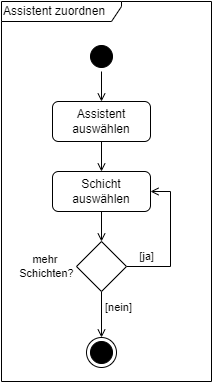

The diagram above was exported from draw.io. Its source (the exported page's mxGraphModel, read from the mxfile embedded in the PNG):
<mxGraphModel dx="1050" dy="522" grid="1" gridSize="10" guides="1" tooltips="1" connect="1" arrows="1" fold="1" page="1" pageScale="1" pageWidth="840" pageHeight="1000" math="0" shadow="0">
  <root>
    <mxCell id="0" />
    <mxCell id="1" parent="0" />
    <mxCell id="XE5whAwkZJFrIQXlqTJG-1" value="Assistent zuordnen" style="shape=umlFrame;whiteSpace=wrap;html=1;pointerEvents=0;width=120;height=20;align=left;" parent="1" vertex="1">
      <mxGeometry x="160" y="70" width="210" height="380" as="geometry" />
    </mxCell>
    <mxCell id="XE5whAwkZJFrIQXlqTJG-8" style="edgeStyle=orthogonalEdgeStyle;rounded=0;orthogonalLoop=1;jettySize=auto;html=1;entryX=0.5;entryY=0;entryDx=0;entryDy=0;endArrow=open;endFill=0;" parent="1" source="XE5whAwkZJFrIQXlqTJG-2" target="XE5whAwkZJFrIQXlqTJG-3" edge="1">
      <mxGeometry relative="1" as="geometry" />
    </mxCell>
    <mxCell id="XE5whAwkZJFrIQXlqTJG-2" value="" style="ellipse;html=1;shape=startState;fillColor=#000000;strokeColor=#000000;" parent="1" vertex="1">
      <mxGeometry x="245" y="110" width="30" height="30" as="geometry" />
    </mxCell>
    <mxCell id="XE5whAwkZJFrIQXlqTJG-11" style="edgeStyle=orthogonalEdgeStyle;rounded=0;orthogonalLoop=1;jettySize=auto;html=1;entryX=0.5;entryY=0;entryDx=0;entryDy=0;strokeColor=default;align=center;verticalAlign=middle;fontFamily=Helvetica;fontSize=11;fontColor=default;labelBackgroundColor=default;endArrow=open;endFill=0;" parent="1" source="XE5whAwkZJFrIQXlqTJG-3" target="XE5whAwkZJFrIQXlqTJG-10" edge="1">
      <mxGeometry relative="1" as="geometry" />
    </mxCell>
    <mxCell id="XE5whAwkZJFrIQXlqTJG-3" value="Assistent auswählen" style="rounded=1;whiteSpace=wrap;html=1;" parent="1" vertex="1">
      <mxGeometry x="211" y="170" width="98" height="40" as="geometry" />
    </mxCell>
    <mxCell id="XE5whAwkZJFrIQXlqTJG-5" value="" style="ellipse;html=1;shape=endState;fillColor=#000000;strokeColor=#000000;" parent="1" vertex="1">
      <mxGeometry x="245" y="406" width="30" height="30" as="geometry" />
    </mxCell>
    <mxCell id="XE5whAwkZJFrIQXlqTJG-15" style="edgeStyle=orthogonalEdgeStyle;rounded=0;orthogonalLoop=1;jettySize=auto;html=1;entryX=0.5;entryY=0;entryDx=0;entryDy=0;strokeColor=default;align=center;verticalAlign=middle;fontFamily=Helvetica;fontSize=11;fontColor=default;labelBackgroundColor=default;endArrow=open;endFill=0;" parent="1" source="XE5whAwkZJFrIQXlqTJG-10" target="XE5whAwkZJFrIQXlqTJG-13" edge="1">
      <mxGeometry relative="1" as="geometry" />
    </mxCell>
    <mxCell id="XE5whAwkZJFrIQXlqTJG-10" value="Schicht auswählen" style="rounded=1;whiteSpace=wrap;html=1;" parent="1" vertex="1">
      <mxGeometry x="211" y="240" width="98" height="40" as="geometry" />
    </mxCell>
    <mxCell id="XE5whAwkZJFrIQXlqTJG-16" style="edgeStyle=orthogonalEdgeStyle;rounded=0;orthogonalLoop=1;jettySize=auto;html=1;entryX=0.5;entryY=0;entryDx=0;entryDy=0;strokeColor=default;align=center;verticalAlign=middle;fontFamily=Helvetica;fontSize=11;fontColor=default;labelBackgroundColor=default;endArrow=open;endFill=0;" parent="1" source="XE5whAwkZJFrIQXlqTJG-13" target="XE5whAwkZJFrIQXlqTJG-5" edge="1">
      <mxGeometry relative="1" as="geometry" />
    </mxCell>
    <mxCell id="XE5whAwkZJFrIQXlqTJG-17" style="edgeStyle=orthogonalEdgeStyle;rounded=0;orthogonalLoop=1;jettySize=auto;html=1;entryX=1;entryY=0.5;entryDx=0;entryDy=0;strokeColor=default;align=center;verticalAlign=middle;fontFamily=Helvetica;fontSize=11;fontColor=default;labelBackgroundColor=default;endArrow=open;endFill=0;" parent="1" source="XE5whAwkZJFrIQXlqTJG-13" target="XE5whAwkZJFrIQXlqTJG-10" edge="1">
      <mxGeometry relative="1" as="geometry">
        <Array as="points">
          <mxPoint x="329" y="335" />
          <mxPoint x="329" y="260" />
        </Array>
      </mxGeometry>
    </mxCell>
    <mxCell id="XE5whAwkZJFrIQXlqTJG-13" value="" style="rhombus;whiteSpace=wrap;html=1;fontFamily=Helvetica;fontSize=11;fontColor=default;labelBackgroundColor=default;" parent="1" vertex="1">
      <mxGeometry x="235" y="310" width="50" height="50" as="geometry" />
    </mxCell>
    <mxCell id="XE5whAwkZJFrIQXlqTJG-18" value="mehr&amp;nbsp;&lt;div&gt;Schichten?&lt;/div&gt;" style="text;html=1;align=center;verticalAlign=middle;resizable=0;points=[];autosize=1;strokeColor=none;fillColor=none;fontFamily=Helvetica;fontSize=11;fontColor=default;labelBackgroundColor=default;" parent="1" vertex="1">
      <mxGeometry x="165" y="315" width="80" height="40" as="geometry" />
    </mxCell>
    <mxCell id="XE5whAwkZJFrIQXlqTJG-19" value="[ja]" style="text;html=1;align=center;verticalAlign=middle;resizable=0;points=[];autosize=1;strokeColor=none;fillColor=none;fontFamily=Helvetica;fontSize=11;fontColor=default;labelBackgroundColor=default;" parent="1" vertex="1">
      <mxGeometry x="285" y="310" width="40" height="30" as="geometry" />
    </mxCell>
    <mxCell id="XE5whAwkZJFrIQXlqTJG-20" value="[nein]" style="text;html=1;align=center;verticalAlign=middle;resizable=0;points=[];autosize=1;strokeColor=none;fillColor=none;fontFamily=Helvetica;fontSize=11;fontColor=default;labelBackgroundColor=default;" parent="1" vertex="1">
      <mxGeometry x="252" y="361" width="50" height="30" as="geometry" />
    </mxCell>
  </root>
</mxGraphModel>